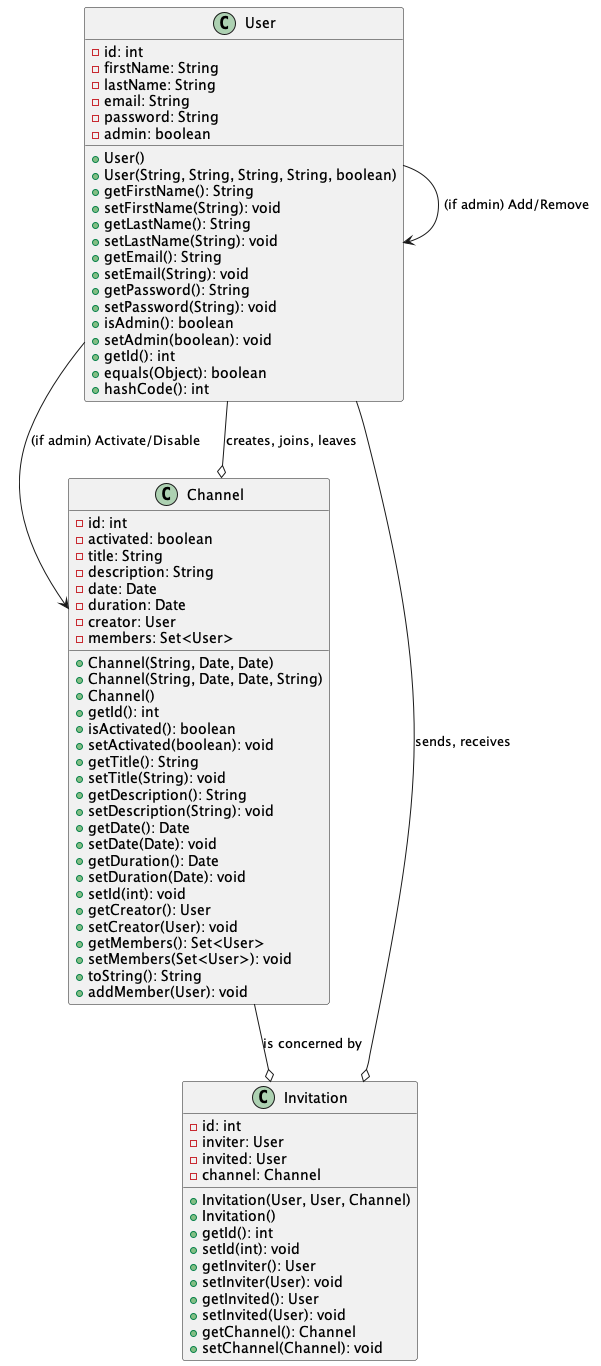

The diagram above was rendered by PlantUML. Its source (embedded in the PNG):
@startuml



class User {
        - id: int
        - firstName: String
        - lastName: String
        - email: String
        - password: String
        - admin: boolean

        + User()
        + User(String, String, String, String, boolean)
        + getFirstName(): String
        + setFirstName(String): void
        + getLastName(): String
        + setLastName(String): void
        + getEmail(): String
        + setEmail(String): void
        + getPassword(): String
        + setPassword(String): void
        + isAdmin(): boolean
        + setAdmin(boolean): void
        + getId(): int
        + equals(Object): boolean
        + hashCode(): int
}



class Channel
{
        - id: int
        - activated: boolean
        - title: String
        - description: String
        - date: Date
        - duration: Date
        - creator: User
        - members: Set<User>

        + Channel(String, Date, Date)
        + Channel(String, Date, Date, String)
        + Channel()
        + getId(): int
        + isActivated(): boolean
        + setActivated(boolean): void
        + getTitle(): String
        + setTitle(String): void
        + getDescription(): String
        + setDescription(String): void
        + getDate(): Date
        + setDate(Date): void
        + getDuration(): Date
        + setDuration(Date): void
        + setId(int): void
        + getCreator(): User
        + setCreator(User): void
        + getMembers(): Set<User>
        + setMembers(Set<User>): void
        + toString(): String
        + addMember(User): void
}


class Invitation {
        - id: int
        - inviter: User
        - invited: User
        - channel: Channel

        + Invitation(User, User, Channel)
        + Invitation()
        + getId(): int
        + setId(int): void
        + getInviter(): User
        + setInviter(User): void
        + getInvited(): User
        + setInvited(User): void
        + getChannel(): Channel
        + setChannel(Channel): void
}

User --> User : (if admin) Add/Remove
User --> Channel : (if admin) Activate/Disable
User --o Channel : creates, joins, leaves
User --o Invitation : sends, receives
Channel --o Invitation : is concerned by


@enduml